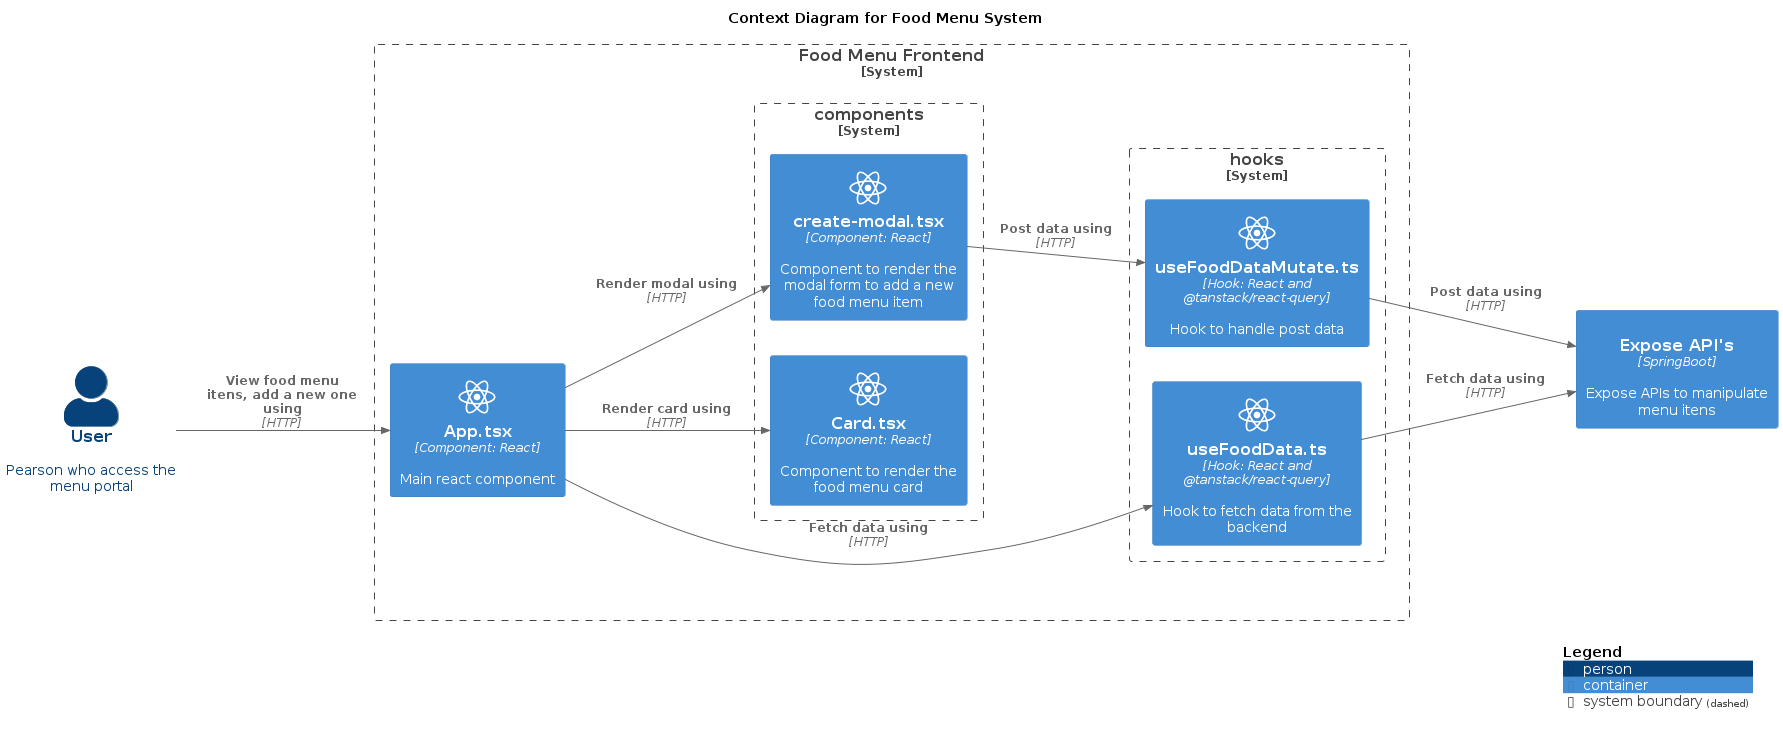

The diagram above was rendered by PlantUML. Its source (embedded in the PNG):
@startuml FoodMenuSystemContextDiagram
!include https://raw.githubusercontent.com/plantuml-stdlib/C4-PlantUML/master/C4_Container.puml
!define DEVICONS https://raw.githubusercontent.com/tupadr3/plantuml-icon-font-sprites/master/devicons
!include DEVICONS/react.puml


title Context Diagram for Food Menu System


SHOW_PERSON_PORTRAIT()
LAYOUT_LEFT_RIGHT()

Person(user, "User", "Pearson who access the menu portal")
System_Boundary(frontend, "Food Menu Frontend", "Web interface to list food menu"){
    Container(app, "App.tsx", "Component: React",  "Main react component", $sprite = "react")

    System_Boundary(hooks, "hooks", "typescript code to handle the state of the app"){
        Container(useFoodData, "useFoodData.ts", "Hook: React and @tanstack/react-query",  "Hook to fetch data from the backend", $sprite = "react")
        Container(useFoodDataMutate, "useFoodDataMutate.ts", "Hook: React and @tanstack/react-query",  "Hook to handle post data", $sprite = "react")
    }

    System_Boundary(components, "components", "Components react to render the app"){
        Container(card, "Card.tsx", "Component: React",  "Component to render the food menu card", $sprite = "react")
        Container(modal, "create-modal.tsx", "Component: React",  "Component to render the modal form to add a new food menu item", $sprite = "react")
    }
}

Container(backend_api, "Expose API's", "SpringBoot", "Expose APIs to manipulate menu itens", $sprite="java")

Rel(user, app, "View food menu itens, add a new one using", "HTTP")
Rel(app, useFoodData, "Fetch data using", "HTTP")
Rel(app, card, "Render card using", "HTTP")
Rel(app, modal, "Render modal using", "HTTP")
Rel(modal, useFoodDataMutate, "Post data using", "HTTP")
Rel(useFoodData, backend_api, "Fetch data using", "HTTP")
Rel(useFoodDataMutate, backend_api, "Post data using", "HTTP")

SHOW_LEGEND()
@enduml